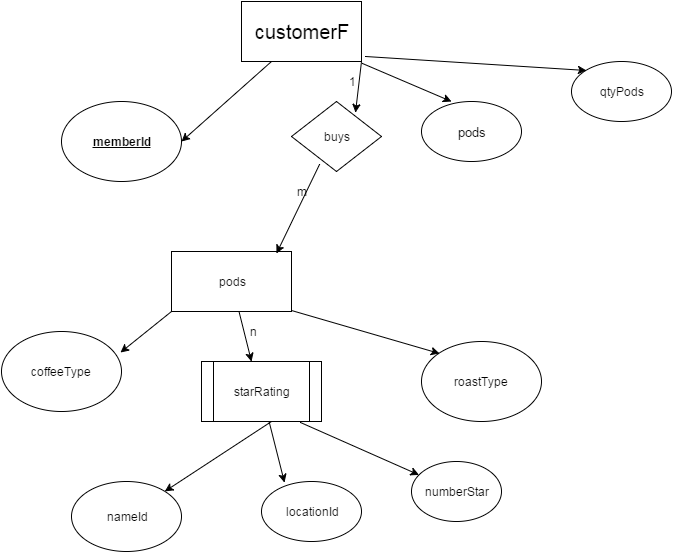

The diagram above was exported from draw.io. Its source (the exported page's mxGraphModel, read from the mxfile embedded in the PNG):
<mxGraphModel dx="1354" dy="624" grid="1" gridSize="10" guides="1" tooltips="1" connect="1" arrows="1" fold="1" page="1" pageScale="1" pageWidth="850" pageHeight="1100" background="#ffffff" math="0" shadow="0">
  <root>
    <mxCell id="0" />
    <mxCell id="1" parent="0" />
    <mxCell id="409b4f9853a16e3d-1" value="&lt;font style=&quot;font-size: 20px&quot;&gt;customerF&lt;/font&gt;" style="whiteSpace=wrap;html=1;" vertex="1" parent="1">
      <mxGeometry x="360" y="40" width="120" height="60" as="geometry" />
    </mxCell>
    <mxCell id="409b4f9853a16e3d-4" value="&lt;u&gt;&lt;b&gt;memberId&lt;/b&gt;&lt;/u&gt;" style="ellipse;whiteSpace=wrap;html=1;" vertex="1" parent="1">
      <mxGeometry x="180" y="140" width="120" height="80" as="geometry" />
    </mxCell>
    <mxCell id="409b4f9853a16e3d-6" value="" style="endArrow=classic;html=1;exitX=0.25;exitY=1;entryX=1;entryY=0.5;" edge="1" parent="1" source="409b4f9853a16e3d-1" target="409b4f9853a16e3d-4">
      <mxGeometry width="50" height="50" relative="1" as="geometry">
        <mxPoint x="385" y="110" as="sourcePoint" />
        <mxPoint x="310" y="170" as="targetPoint" />
      </mxGeometry>
    </mxCell>
    <mxCell id="409b4f9853a16e3d-7" value="buys" style="rhombus;whiteSpace=wrap;html=1;" vertex="1" parent="1">
      <mxGeometry x="410" y="140" width="90" height="70" as="geometry" />
    </mxCell>
    <mxCell id="409b4f9853a16e3d-8" value="" style="endArrow=classic;html=1;" edge="1" parent="1">
      <mxGeometry width="50" height="50" relative="1" as="geometry">
        <mxPoint x="480" y="100" as="sourcePoint" />
        <mxPoint x="474" y="151" as="targetPoint" />
        <Array as="points" />
      </mxGeometry>
    </mxCell>
    <mxCell id="409b4f9853a16e3d-9" value="&lt;font style=&quot;font-size: 13px&quot;&gt;pods&lt;/font&gt;" style="ellipse;whiteSpace=wrap;html=1;" vertex="1" parent="1">
      <mxGeometry x="540" y="140" width="100" height="60" as="geometry" />
    </mxCell>
    <mxCell id="409b4f9853a16e3d-10" value="qtyPods" style="ellipse;whiteSpace=wrap;html=1;" vertex="1" parent="1">
      <mxGeometry x="690" y="100" width="100" height="60" as="geometry" />
    </mxCell>
    <mxCell id="409b4f9853a16e3d-11" value="" style="endArrow=classic;html=1;exitX=1.008;exitY=1.033;exitPerimeter=0;" edge="1" parent="1" source="409b4f9853a16e3d-1">
      <mxGeometry width="50" height="50" relative="1" as="geometry">
        <mxPoint x="620" y="90" as="sourcePoint" />
        <mxPoint x="570" y="140" as="targetPoint" />
      </mxGeometry>
    </mxCell>
    <mxCell id="409b4f9853a16e3d-12" value="" style="endArrow=classic;html=1;exitX=1.033;exitY=0.917;exitPerimeter=0;entryX=0;entryY=0;" edge="1" parent="1" source="409b4f9853a16e3d-1" target="409b4f9853a16e3d-10">
      <mxGeometry width="50" height="50" relative="1" as="geometry">
        <mxPoint x="750" y="50" as="sourcePoint" />
        <mxPoint x="700" y="100" as="targetPoint" />
      </mxGeometry>
    </mxCell>
    <mxCell id="409b4f9853a16e3d-13" value="pods" style="whiteSpace=wrap;html=1;" vertex="1" parent="1">
      <mxGeometry x="290" y="290" width="120" height="60" as="geometry" />
    </mxCell>
    <mxCell id="409b4f9853a16e3d-14" value="" style="endArrow=classic;html=1;exitX=0.311;exitY=0.9;exitPerimeter=0;entryX=0.875;entryY=0.033;entryPerimeter=0;" edge="1" parent="1" source="409b4f9853a16e3d-7" target="409b4f9853a16e3d-13">
      <mxGeometry width="50" height="50" relative="1" as="geometry">
        <mxPoint x="445" y="230" as="sourcePoint" />
        <mxPoint x="395" y="280" as="targetPoint" />
      </mxGeometry>
    </mxCell>
    <mxCell id="409b4f9853a16e3d-16" value="roastType" style="ellipse;whiteSpace=wrap;html=1;" vertex="1" parent="1">
      <mxGeometry x="540" y="380" width="120" height="80" as="geometry" />
    </mxCell>
    <mxCell id="409b4f9853a16e3d-17" value="coffeeType" style="ellipse;whiteSpace=wrap;html=1;" vertex="1" parent="1">
      <mxGeometry x="120" y="370" width="120" height="80" as="geometry" />
    </mxCell>
    <mxCell id="409b4f9853a16e3d-18" value="" style="endArrow=classic;html=1;entryX=0.992;entryY=0.263;entryPerimeter=0;" edge="1" parent="1" target="409b4f9853a16e3d-17">
      <mxGeometry width="50" height="50" relative="1" as="geometry">
        <mxPoint x="290" y="350" as="sourcePoint" />
        <mxPoint x="250" y="390" as="targetPoint" />
      </mxGeometry>
    </mxCell>
    <mxCell id="409b4f9853a16e3d-19" value="" style="endArrow=classic;html=1;" edge="1" parent="1" source="409b4f9853a16e3d-13">
      <mxGeometry width="50" height="50" relative="1" as="geometry">
        <mxPoint x="420" y="350" as="sourcePoint" />
        <mxPoint x="370" y="400" as="targetPoint" />
      </mxGeometry>
    </mxCell>
    <mxCell id="409b4f9853a16e3d-20" value="" style="endArrow=classic;html=1;exitX=1;exitY=0.983;exitPerimeter=0;entryX=0;entryY=0;" edge="1" parent="1" source="409b4f9853a16e3d-13" target="409b4f9853a16e3d-16">
      <mxGeometry width="50" height="50" relative="1" as="geometry">
        <mxPoint x="625" y="350" as="sourcePoint" />
        <mxPoint x="575" y="400" as="targetPoint" />
      </mxGeometry>
    </mxCell>
    <mxCell id="409b4f9853a16e3d-21" value="1" style="text;html=1;strokeColor=none;fillColor=none;align=center;verticalAlign=middle;whiteSpace=wrap;overflow=hidden;" vertex="1" parent="1">
      <mxGeometry x="450" y="110" width="40" height="20" as="geometry" />
    </mxCell>
    <mxCell id="409b4f9853a16e3d-22" value="m" style="text;html=1;strokeColor=none;fillColor=none;align=center;verticalAlign=middle;whiteSpace=wrap;overflow=hidden;" vertex="1" parent="1">
      <mxGeometry x="400" y="220" width="40" height="20" as="geometry" />
    </mxCell>
    <mxCell id="7c5d0c88ca92c8f3-2" value="starRating" style="shape=process;whiteSpace=wrap;html=1;" vertex="1" parent="1">
      <mxGeometry x="320" y="400" width="120" height="60" as="geometry" />
    </mxCell>
    <mxCell id="7c5d0c88ca92c8f3-3" value="" style="endArrow=classic;html=1;" edge="1" parent="1" target="7c5d0c88ca92c8f3-4">
      <mxGeometry width="50" height="50" relative="1" as="geometry">
        <mxPoint x="390" y="460" as="sourcePoint" />
        <mxPoint x="380" y="520" as="targetPoint" />
        <Array as="points" />
      </mxGeometry>
    </mxCell>
    <mxCell id="7c5d0c88ca92c8f3-4" value="nameId" style="ellipse;whiteSpace=wrap;html=1;" vertex="1" parent="1">
      <mxGeometry x="190" y="520" width="110" height="70" as="geometry" />
    </mxCell>
    <mxCell id="7c5d0c88ca92c8f3-5" value="locationId" style="ellipse;whiteSpace=wrap;html=1;" vertex="1" parent="1">
      <mxGeometry x="380" y="520" width="100" height="60" as="geometry" />
    </mxCell>
    <mxCell id="7c5d0c88ca92c8f3-6" value="" style="endArrow=classic;html=1;exitX=0.825;exitY=1.017;exitPerimeter=0;" edge="1" parent="1" source="7c5d0c88ca92c8f3-2" target="7c5d0c88ca92c8f3-7">
      <mxGeometry width="50" height="50" relative="1" as="geometry">
        <mxPoint x="470" y="470" as="sourcePoint" />
        <mxPoint x="420" y="520" as="targetPoint" />
      </mxGeometry>
    </mxCell>
    <mxCell id="7c5d0c88ca92c8f3-7" value="numberStar" style="ellipse;whiteSpace=wrap;html=1;" vertex="1" parent="1">
      <mxGeometry x="530" y="500" width="90" height="60" as="geometry" />
    </mxCell>
    <mxCell id="7c5d0c88ca92c8f3-8" value="" style="endArrow=classic;html=1;entryX=0.23;entryY=0.017;entryPerimeter=0;" edge="1" parent="1" source="7c5d0c88ca92c8f3-2" target="7c5d0c88ca92c8f3-5">
      <mxGeometry width="50" height="50" relative="1" as="geometry">
        <mxPoint x="435" y="475" as="sourcePoint" />
        <mxPoint x="385" y="525" as="targetPoint" />
      </mxGeometry>
    </mxCell>
    <mxCell id="7c5d0c88ca92c8f3-10" value="n" style="text;html=1;strokeColor=none;fillColor=none;align=center;verticalAlign=middle;whiteSpace=wrap;overflow=hidden;" vertex="1" parent="1">
      <mxGeometry x="351" y="360" width="40" height="20" as="geometry" />
    </mxCell>
  </root>
</mxGraphModel>